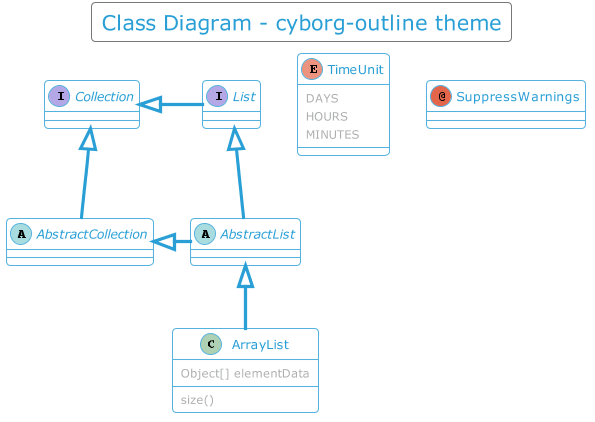

The diagram above was rendered by PlantUML. Its source (embedded in the PNG):
@startuml



skinparam backgroundColor transparent






skinparam defaultFontName       "Verdana"
skinparam defaultFontSize       12
skinparam dpi                   100
skinparam shadowing             false
skinparam roundcorner           8
skinparam ParticipantPadding    10
skinparam BoxPadding            2
skinparam Padding               2
skinparam ArrowColor            #ADAFAE
skinparam title {
	FontColor	                 #2A9FD6
	BorderColor	                 #777777
	FontSize	    	         20
	BorderRoundCorner            8
	BorderThickness 	         1
	BackgroundColor              transparent
}

skinparam legend {
	BackgroundColor transparent
	BorderColor #777777
	FontColor #ADAFAE
}

skinparam activity {
	FontColor #2A9FD6
	BorderColor #2A9FD6
	BackgroundColor transparent
	BarColor #77B300
	StartColor #9933CC
	EndColor #9933CC
	DiamondBackgroundColor transparent
  	DiamondBorderColor #777777
  	DiamondFontColor #777777
}

skinparam sequence {
	BorderColor #2A9FD6
	TitleFontColor #2A9FD6
	BackgroundColor transparent
	StartColor #2A9FD6
	EndColor #2A9FD6
    ParticipantBackgroundColor transparent
    ParticipantBorderColor #2A9FD6
	ParticipantBorderThickness 1
	ParticipantFontColor #2A9FD6
	ActorBackgroundColor transparent
    ActorBorderColor #2A9FD6
	ActorFontColor #2A9FD6
	ArrowThickness 3
	ArrowColor #2A9FD6
	ArrowFontColor #FFF
	BoxBackgroundColor transparent
	BoxBorderColor #ADAFAE
	BoxFontColor $DARk
	LifeLineBorderColor #555
	LifeLineBorderThickness 2
	LifeLineBackgroundColor transparent
	GroupBorderColor #ADAFAE
	GroupFontColor #ADAFAE
	GroupHeaderFontColor #9933CC
	DividerBackgroundColor transparent
    DividerBorderColor #ADAFAE
    DividerBorderThickness 2
    DividerFontColor #ADAFAE
	ReferenceBackgroundColor transparent
	ReferenceBorderColor #ADAFAE
	ReferenceFontColor #ADAFAE
	ReferenceHeaderFontColor #9933CC
}

skinparam partition {
	BorderColor #2A9FD6
	FontColor #2A9FD6
	BackgroundColor transparent
}

skinparam collections {
	BackgroundColor transparent
	BorderColor #55B2DE
}

skinparam control {
	BackgroundColor  transparent
	BorderColor #55B2DE
	FontColor #ADAFAE
}

skinparam entity {
	BackgroundColor  transparent
	BorderColor #55B2DE
	FontColor #ADAFAE
}

skinparam boundary {
	BackgroundColor  transparent
	BorderColor #55B2DE
	FontColor #ADAFAE
}

skinparam agent {
	BackgroundColor transparent
	BorderColor $WARNING_LIGHT
	FontColor #ADAFAE
}

skinparam note {
	BorderThickness 1
	BackgroundColor transparent
	BorderColor #AD5CD6
	FontColor #AD5CD6
}

skinparam artifact {
	BackgroundColor transparent
	BorderColor #BDBFBE
	FontColor #BDBFBE
}

skinparam component {
	BackgroundColor  transparent
	BorderColor  #92C233
	FontColor #77B300
}

skinparam interface {
	BackgroundColor  transparent
	BorderColor  #CC0000
	FontColor #ADAFAE
}

skinparam storage {
	BackgroundColor transparent
  	BorderColor #FFA033
	FontColor #FF8800
}

skinparam node {
	BackgroundColor  transparent
	BorderColor #ADAFAE
	FontColor #ADAFAE
}

skinparam cloud {
	BackgroundColor transparent
	BorderColor lightskyblue
	FontColor #ADAFAE
}

skinparam database {
	BackgroundColor  transparent
	BorderColor #55B2DE
	FontColor #ADAFAE
}

skinparam actor {
	FontColor #ADAFAE
}

skinparam class {
	HeaderBackgroundColor #227FAB
	FontColor #2A9FD6
	BackgroundColor transparent
	BorderColor #55B2DE
	StereotypeFontColor #ADAFAE
	BorderThickness 1
	AttributeFontColor #ADAFAE
	AttributeFontSize 11
}

skinparam object {
	FontColor #77B300
	BackgroundColor transparent
	BorderColor #777777
	StereotypeFontColor #ADAFAE
	BorderThickness 1
	AttributeFontColor #777777
	AttributeFontSize 11
}

skinparam usecase {
	BackgroundColor transparent
	BorderColor #555
	BorderThickness 2
	FontColor #777777
	StereotypeFontColor #2A9FD6
}

skinparam rectangle {
	BackgroundColor transparent
	BorderColor #227FAB
	BorderThickness 2
	FontColor #2A9FD6
	StereotypeFontColor #2A9FD6
}

skinparam package {
	BackgroundColor transparent
  	BorderColor #2A9FD6
	FontColor #2A9FD6
	BorderThickness 2
}

skinparam folder {
	BackgroundColor transparent
  	BorderColor #FF8800
	FontColor #FF8800
	BorderThickness 2
}

skinparam frame {
	BackgroundColor transparent
  	BorderColor #9933CC
	FontColor #9933CC
	BorderThickness 2
}

skinparam state {
	StartColor #9933CC
	EndColor #9933CC
	BackgroundColor transparent
	BorderColor #777777
	FontColor #9933CC
	AttributeFontColor #777777
	AttributeFontSize 11
}

skinparam queue {
	BackgroundColor transparent
  	BorderColor #FF8800
	FontColor #FF8800
}

skinparam card {
	BackgroundColor transparent
	BorderColor #9933CC
	FontColor #9933CC
}

skinparam file {
	BackgroundColor transparent
	BorderColor #555
	FontColor #555
}

skinparam stack {
	BackgroundColor transparent
	BorderColor #2A9FD6
	FontColor #2A9FD6
}

title Class Diagram - cyborg-outline theme


abstract class AbstractList
abstract AbstractCollection
interface List
interface Collection

List <|-- AbstractList
Collection <|-- AbstractCollection

Collection <|- List
AbstractCollection <|- AbstractList
AbstractList <|-- ArrayList

class ArrayList {
  Object[] elementData
  size()
}

enum TimeUnit {
  DAYS
  HOURS
  MINUTES
}

annotation SuppressWarnings

@enduml